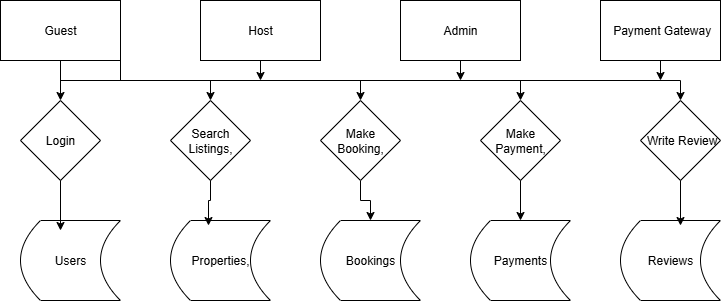

The diagram above was exported from draw.io. Its source (the exported page's mxGraphModel, read from the mxfile embedded in the PNG):
<mxGraphModel dx="1111" dy="473" grid="1" gridSize="10" guides="1" tooltips="1" connect="1" arrows="1" fold="1" page="1" pageScale="1" pageWidth="850" pageHeight="1100" math="0" shadow="0">
  <root>
    <mxCell id="0" />
    <mxCell id="1" parent="0" />
    <mxCell id="D-YxZ9KiBSM2b-3lfzza-16" style="edgeStyle=orthogonalEdgeStyle;rounded=0;orthogonalLoop=1;jettySize=auto;html=1;exitX=0.5;exitY=1;exitDx=0;exitDy=0;entryX=0.5;entryY=0;entryDx=0;entryDy=0;" edge="1" parent="1" source="D-YxZ9KiBSM2b-3lfzza-1" target="D-YxZ9KiBSM2b-3lfzza-5">
      <mxGeometry relative="1" as="geometry" />
    </mxCell>
    <mxCell id="D-YxZ9KiBSM2b-3lfzza-19" style="edgeStyle=orthogonalEdgeStyle;rounded=0;orthogonalLoop=1;jettySize=auto;html=1;exitX=0.5;exitY=1;exitDx=0;exitDy=0;" edge="1" parent="1" source="D-YxZ9KiBSM2b-3lfzza-1" target="D-YxZ9KiBSM2b-3lfzza-6">
      <mxGeometry relative="1" as="geometry" />
    </mxCell>
    <mxCell id="D-YxZ9KiBSM2b-3lfzza-20" style="edgeStyle=orthogonalEdgeStyle;rounded=0;orthogonalLoop=1;jettySize=auto;html=1;exitX=1;exitY=1;exitDx=0;exitDy=0;" edge="1" parent="1" source="D-YxZ9KiBSM2b-3lfzza-1" target="D-YxZ9KiBSM2b-3lfzza-7">
      <mxGeometry relative="1" as="geometry" />
    </mxCell>
    <mxCell id="D-YxZ9KiBSM2b-3lfzza-22" style="edgeStyle=orthogonalEdgeStyle;rounded=0;orthogonalLoop=1;jettySize=auto;html=1;exitX=1;exitY=1;exitDx=0;exitDy=0;entryX=0.5;entryY=0;entryDx=0;entryDy=0;" edge="1" parent="1" source="D-YxZ9KiBSM2b-3lfzza-1" target="D-YxZ9KiBSM2b-3lfzza-8">
      <mxGeometry relative="1" as="geometry" />
    </mxCell>
    <mxCell id="D-YxZ9KiBSM2b-3lfzza-1" value="Guest" style="rounded=0;whiteSpace=wrap;html=1;" vertex="1" parent="1">
      <mxGeometry x="40" y="40" width="120" height="60" as="geometry" />
    </mxCell>
    <mxCell id="D-YxZ9KiBSM2b-3lfzza-32" style="edgeStyle=orthogonalEdgeStyle;rounded=0;orthogonalLoop=1;jettySize=auto;html=1;exitX=0.5;exitY=1;exitDx=0;exitDy=0;" edge="1" parent="1" source="D-YxZ9KiBSM2b-3lfzza-2">
      <mxGeometry relative="1" as="geometry">
        <mxPoint x="300" y="120" as="targetPoint" />
      </mxGeometry>
    </mxCell>
    <mxCell id="D-YxZ9KiBSM2b-3lfzza-2" value="Host" style="rounded=0;whiteSpace=wrap;html=1;" vertex="1" parent="1">
      <mxGeometry x="240" y="40" width="120" height="60" as="geometry" />
    </mxCell>
    <mxCell id="D-YxZ9KiBSM2b-3lfzza-33" style="edgeStyle=orthogonalEdgeStyle;rounded=0;orthogonalLoop=1;jettySize=auto;html=1;exitX=0.5;exitY=1;exitDx=0;exitDy=0;" edge="1" parent="1" source="D-YxZ9KiBSM2b-3lfzza-3">
      <mxGeometry relative="1" as="geometry">
        <mxPoint x="500" y="120" as="targetPoint" />
      </mxGeometry>
    </mxCell>
    <mxCell id="D-YxZ9KiBSM2b-3lfzza-3" value="Admin" style="rounded=0;whiteSpace=wrap;html=1;" vertex="1" parent="1">
      <mxGeometry x="440" y="40" width="120" height="60" as="geometry" />
    </mxCell>
    <mxCell id="D-YxZ9KiBSM2b-3lfzza-31" style="edgeStyle=orthogonalEdgeStyle;rounded=0;orthogonalLoop=1;jettySize=auto;html=1;exitX=0.5;exitY=1;exitDx=0;exitDy=0;" edge="1" parent="1" source="D-YxZ9KiBSM2b-3lfzza-4">
      <mxGeometry relative="1" as="geometry">
        <mxPoint x="700" y="120" as="targetPoint" />
      </mxGeometry>
    </mxCell>
    <mxCell id="D-YxZ9KiBSM2b-3lfzza-4" value="&amp;nbsp;Payment Gateway" style="rounded=0;whiteSpace=wrap;html=1;" vertex="1" parent="1">
      <mxGeometry x="640" y="40" width="120" height="60" as="geometry" />
    </mxCell>
    <mxCell id="D-YxZ9KiBSM2b-3lfzza-5" value="Login" style="rhombus;whiteSpace=wrap;html=1;" vertex="1" parent="1">
      <mxGeometry x="60" y="140" width="80" height="80" as="geometry" />
    </mxCell>
    <mxCell id="D-YxZ9KiBSM2b-3lfzza-6" value="Search Listings," style="rhombus;whiteSpace=wrap;html=1;" vertex="1" parent="1">
      <mxGeometry x="210" y="140" width="80" height="80" as="geometry" />
    </mxCell>
    <mxCell id="D-YxZ9KiBSM2b-3lfzza-28" style="edgeStyle=orthogonalEdgeStyle;rounded=0;orthogonalLoop=1;jettySize=auto;html=1;" edge="1" parent="1" source="D-YxZ9KiBSM2b-3lfzza-7" target="D-YxZ9KiBSM2b-3lfzza-13">
      <mxGeometry relative="1" as="geometry" />
    </mxCell>
    <mxCell id="D-YxZ9KiBSM2b-3lfzza-7" value="Make Booking," style="rhombus;whiteSpace=wrap;html=1;" vertex="1" parent="1">
      <mxGeometry x="360" y="140" width="80" height="80" as="geometry" />
    </mxCell>
    <mxCell id="D-YxZ9KiBSM2b-3lfzza-29" style="edgeStyle=orthogonalEdgeStyle;rounded=0;orthogonalLoop=1;jettySize=auto;html=1;exitX=0.5;exitY=1;exitDx=0;exitDy=0;entryX=0.5;entryY=0;entryDx=0;entryDy=0;" edge="1" parent="1" source="D-YxZ9KiBSM2b-3lfzza-8" target="D-YxZ9KiBSM2b-3lfzza-14">
      <mxGeometry relative="1" as="geometry" />
    </mxCell>
    <mxCell id="D-YxZ9KiBSM2b-3lfzza-8" value="Make Payment," style="rhombus;whiteSpace=wrap;html=1;" vertex="1" parent="1">
      <mxGeometry x="520" y="140" width="80" height="80" as="geometry" />
    </mxCell>
    <mxCell id="D-YxZ9KiBSM2b-3lfzza-9" value="&amp;nbsp;Write Review" style="rhombus;whiteSpace=wrap;html=1;" vertex="1" parent="1">
      <mxGeometry x="680" y="140" width="80" height="80" as="geometry" />
    </mxCell>
    <mxCell id="D-YxZ9KiBSM2b-3lfzza-11" value="Users" style="shape=dataStorage;whiteSpace=wrap;html=1;fixedSize=1;" vertex="1" parent="1">
      <mxGeometry x="60" y="260" width="100" height="80" as="geometry" />
    </mxCell>
    <mxCell id="D-YxZ9KiBSM2b-3lfzza-12" value="Properties," style="shape=dataStorage;whiteSpace=wrap;html=1;fixedSize=1;" vertex="1" parent="1">
      <mxGeometry x="210" y="260" width="100" height="80" as="geometry" />
    </mxCell>
    <mxCell id="D-YxZ9KiBSM2b-3lfzza-13" value="Bookings" style="shape=dataStorage;whiteSpace=wrap;html=1;fixedSize=1;" vertex="1" parent="1">
      <mxGeometry x="360" y="260" width="100" height="80" as="geometry" />
    </mxCell>
    <mxCell id="D-YxZ9KiBSM2b-3lfzza-14" value="Payments" style="shape=dataStorage;whiteSpace=wrap;html=1;fixedSize=1;" vertex="1" parent="1">
      <mxGeometry x="510" y="260" width="100" height="80" as="geometry" />
    </mxCell>
    <mxCell id="D-YxZ9KiBSM2b-3lfzza-15" value="Reviews" style="shape=dataStorage;whiteSpace=wrap;html=1;fixedSize=1;" vertex="1" parent="1">
      <mxGeometry x="660" y="260" width="100" height="80" as="geometry" />
    </mxCell>
    <mxCell id="D-YxZ9KiBSM2b-3lfzza-21" style="edgeStyle=orthogonalEdgeStyle;rounded=0;orthogonalLoop=1;jettySize=auto;html=1;exitX=0.5;exitY=1;exitDx=0;exitDy=0;entryX=0.5;entryY=1;entryDx=0;entryDy=0;" edge="1" parent="1" source="D-YxZ9KiBSM2b-3lfzza-1" target="D-YxZ9KiBSM2b-3lfzza-1">
      <mxGeometry relative="1" as="geometry" />
    </mxCell>
    <mxCell id="D-YxZ9KiBSM2b-3lfzza-23" style="edgeStyle=orthogonalEdgeStyle;rounded=0;orthogonalLoop=1;jettySize=auto;html=1;exitX=1;exitY=1;exitDx=0;exitDy=0;entryX=0.5;entryY=0;entryDx=0;entryDy=0;" edge="1" parent="1" source="D-YxZ9KiBSM2b-3lfzza-1" target="D-YxZ9KiBSM2b-3lfzza-9">
      <mxGeometry relative="1" as="geometry" />
    </mxCell>
    <mxCell id="D-YxZ9KiBSM2b-3lfzza-26" style="edgeStyle=orthogonalEdgeStyle;rounded=0;orthogonalLoop=1;jettySize=auto;html=1;exitX=0.5;exitY=1;exitDx=0;exitDy=0;entryX=0.4;entryY=0.125;entryDx=0;entryDy=0;entryPerimeter=0;" edge="1" parent="1" source="D-YxZ9KiBSM2b-3lfzza-5" target="D-YxZ9KiBSM2b-3lfzza-11">
      <mxGeometry relative="1" as="geometry" />
    </mxCell>
    <mxCell id="D-YxZ9KiBSM2b-3lfzza-27" style="edgeStyle=orthogonalEdgeStyle;rounded=0;orthogonalLoop=1;jettySize=auto;html=1;entryX=0.38;entryY=0.063;entryDx=0;entryDy=0;entryPerimeter=0;" edge="1" parent="1" source="D-YxZ9KiBSM2b-3lfzza-6" target="D-YxZ9KiBSM2b-3lfzza-12">
      <mxGeometry relative="1" as="geometry" />
    </mxCell>
    <mxCell id="D-YxZ9KiBSM2b-3lfzza-30" style="edgeStyle=orthogonalEdgeStyle;rounded=0;orthogonalLoop=1;jettySize=auto;html=1;exitX=0.5;exitY=1;exitDx=0;exitDy=0;entryX=0.6;entryY=0.063;entryDx=0;entryDy=0;entryPerimeter=0;" edge="1" parent="1" source="D-YxZ9KiBSM2b-3lfzza-9" target="D-YxZ9KiBSM2b-3lfzza-15">
      <mxGeometry relative="1" as="geometry" />
    </mxCell>
  </root>
</mxGraphModel>